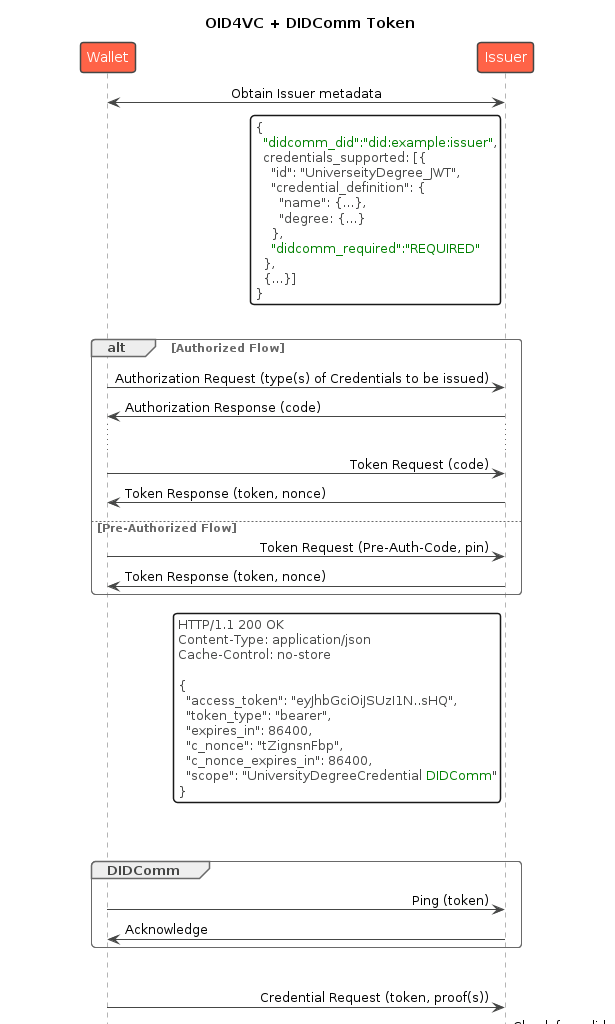

The diagram above was rendered by PlantUML. Its source (embedded in the PNG):
@startuml
!theme vibrant
!pragma teoz true
title "OID4VC + DIDComm Token"
participant Wallet
participant "Issuer" as CI
skinparam ParticipantPadding 75
skinparam sequenceMessageAlign reverseDirection

Wallet <-> CI: Obtain Issuer metadata
rnote left of CI #FFFFFF
{
  <color green>"didcomm_did":"did:example:issuer"</color>,
  credentials_supported: [{
    "id": "UniverseityDegree_JWT",
    "credential_definition": {
      "name": {...},
      "degree: {...}
    },
    <color green>"didcomm_required":"REQUIRED"</color>
  },
  {...}]
}
end rnote

|||

alt Authorized Flow
  Wallet -> CI: Authorization Request (type(s) of Credentials to be issued)
  Wallet <- CI: Authorization Response (code)
  ...
  Wallet -> CI: Token Request (code)
  Wallet <- CI: Token Response (token, nonce)
else Pre-Authorized Flow
  Wallet -> CI: Token Request (Pre-Auth-Code, pin)
  Wallet <- CI: Token Response (token, nonce)
end
rnote left of CI #FFFFFF
HTTP/1.1 200 OK
Content-Type: application/json
Cache-Control: no-store

{
  "access_token": "eyJhbGciOiJSUzI1N..sHQ",
  "token_type": "bearer",
  "expires_in": 86400,
  "c_nonce": "tZignsnFbp",
  "c_nonce_expires_in": 86400,
  "scope": "UniversityDegreeCredential <color green>DIDComm</color>"
}
end rnote

|||
|||

group DIDComm
  Wallet -> CI: Ping (token)
  Wallet <- CI: Acknowledge
end

|||

Wallet -> CI: Credential Request (token, proof(s))

CI -> CI: Check for valid \nDIDComm \nConnection
alt Check successful
  Wallet <- CI: Credential Response (Credential)
else Check failed
  Wallet <- CI: Credential Error Response \n(No DIDComm Connection)
end
@enduml